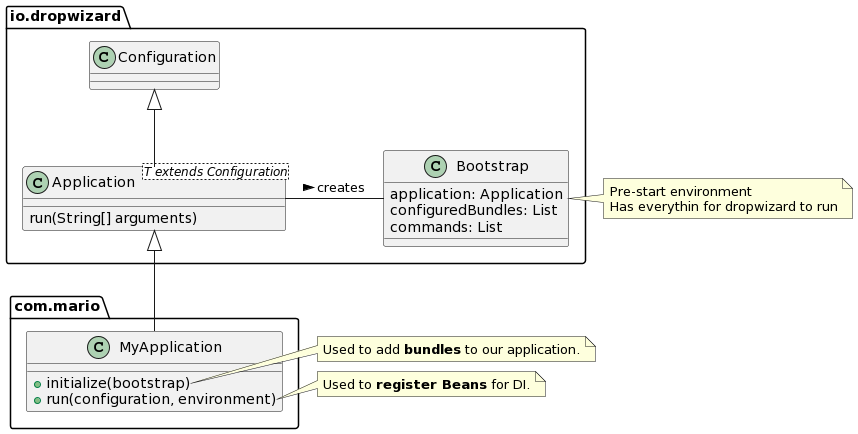

The diagram above was rendered by PlantUML. Its source (embedded in the PNG):
@startuml
class io.dropwizard.Application<T extends Configuration> {
 run(String[] arguments)
}
class io.dropwizard.Configuration

class com.mario.MyApplication {
 + initialize(bootstrap)
 + run(configuration, environment)
}

class io.dropwizard.Bootstrap {
 application: Application
 configuredBundles: List
 commands: List
}

note right of io.dropwizard.Bootstrap : Pre-start environment \nHas everythin for dropwizard to run
note left of com.mario.MyApplication::initialize 
 Used to add <b>bundles</b> to our application.
end note
note left of com.mario.MyApplication::run 
 Used to <b>register Beans</b> for DI.
end note

io.dropwizard.Application  --up|> io.dropwizard.Configuration

com.mario.MyApplication --up|> io.dropwizard.Application
io.dropwizard.Application - io.dropwizard.Bootstrap: > creates
@enduml